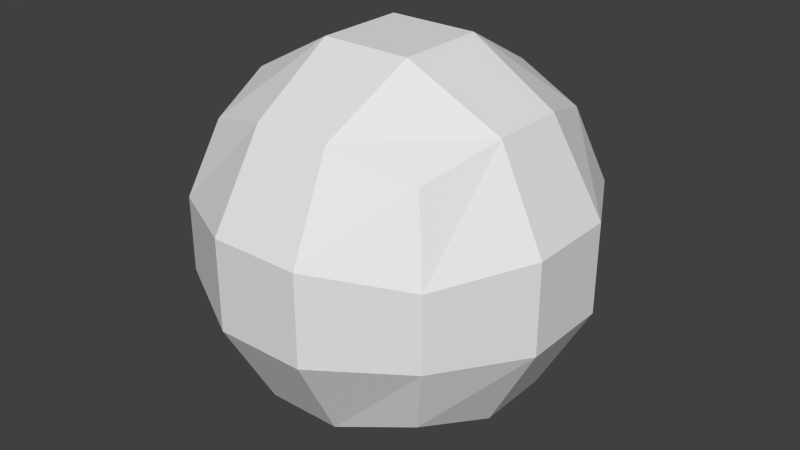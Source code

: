 # Source: Round_Sphere.blend  (saved by Blender 2.75.0; exported with 4.5.12 LTS)
import bpy
from mathutils import Matrix  # noqa: F401  (used for matrix-valued properties, if any)

bpy.ops.wm.read_factory_settings(use_empty=True)
scene = bpy.context.scene
scene.name = 'Scene'

# ---- collections
col_collection_1 = bpy.data.collections.new('Collection 1'); scene.collection.children.link(col_collection_1)

# ---- world
world_world = bpy.data.worlds.new('World'); scene.world = world_world
world_world.color = (0.05088, 0.05088, 0.05088)
world_world.use_sun_shadow = False
world_world.sun_shadow_jitter_overblur = 0.0
world_world.cycles.sampling_method = 'MANUAL'
world_world.cycles.sample_map_resolution = 256

# ---- meshes
me_roundcube = bpy.data.meshes.new('Roundcube')
me_roundcube.from_pydata([(0.5774, 0.5774, -0.5774), (-0.5774, 0.5774, -0.5774), (-0.5774, -0.5774, -0.5774), (0.5774, -0.5774, -0.5774), (0.5774, 0.5774, 0.5774), (0.1925, 0.6939, -0.6939), (-0.6939, 0.1925, -0.6939), (-0.1925, -0.6939, -0.6939), (0.6939, -0.1925, -0.6939), (0.1925, 0.6939, 0.6939), (-0.1925, 0.6939, -0.6939), (-0.6939, -0.1925, -0.6939), (0.1925, -0.6939, -0.6939), (0.6939, 0.1925, -0.6939), (-0.1925, 0.6939, 0.6939), (-0.5774, 0.5774, 0.5774), (0.6939, 0.6939, -0.1925), (-0.6939, 0.6939, -0.1925), (-0.6939, -0.6939, -0.1925), (0.6939, -0.6939, -0.1925), (0.6939, 0.1925, 0.6939), (0.2313, 0.945, -0.2313), (-0.945, 0.2313, -0.2313), (-0.2313, -0.945, -0.2313), (0.945, -0.2313, -0.2313), (0.2313, -0.2313, -0.945), (0.2313, 0.2313, 0.945), (-0.2313, 0.945, -0.2313), (-0.945, -0.2313, -0.2313), (0.2313, -0.945, -0.2313), (0.945, 0.2313, -0.2313), (-0.2313, -0.2313, -0.945), (-0.2313, 0.2313, 0.945), (-0.6939, 0.1925, 0.6939), (0.6939, 0.6939, 0.1925), (-0.6939, 0.6939, 0.1925), (-0.6939, -0.6939, 0.1925), (0.6939, -0.6939, 0.1925), (0.6939, -0.1925, 0.6939), (0.2313, 0.945, 0.2313), (-0.945, 0.2313, 0.2313), (-0.2313, -0.945, 0.2313), (0.945, -0.2313, 0.2313), (0.2313, 0.2313, -0.945), (0.2313, -0.2313, 0.945), (-0.2313, 0.945, 0.2313), (-0.945, -0.2313, 0.2313), (0.2313, -0.945, 0.2313), (0.945, 0.2313, 0.2313), (-0.2313, 0.2313, -0.945), (-0.2313, -0.2313, 0.945), (-0.6939, -0.1925, 0.6939), (0.5774, -0.5774, 0.5774), (0.1925, -0.6939, 0.6939), (-0.1925, -0.6939, 0.6939), (-0.5774, -0.5774, 0.5774)], [], [(0, 5, 21, 16), (5, 10, 27, 21), (10, 1, 17, 27), (16, 21, 39, 34), (21, 27, 45, 39), (27, 17, 35, 45), (34, 39, 9, 4), (39, 45, 14, 9), (45, 35, 15, 14), (1, 6, 22, 17), (6, 11, 28, 22), (11, 2, 18, 28), (17, 22, 40, 35), (22, 28, 46, 40), (28, 18, 36, 46), (35, 40, 33, 15), (40, 46, 51, 33), (46, 36, 55, 51), (2, 7, 23, 18), (7, 12, 29, 23), (12, 3, 19, 29), (18, 23, 41, 36), (23, 29, 47, 41), (29, 19, 37, 47), (36, 41, 54, 55), (41, 47, 53, 54), (47, 37, 52, 53), (3, 8, 24, 19), (8, 13, 30, 24), (13, 0, 16, 30), (19, 24, 42, 37), (24, 30, 48, 42), (30, 16, 34, 48), (37, 42, 38, 52), (42, 48, 20, 38), (48, 34, 4, 20), (3, 12, 25, 8), (12, 7, 31, 25), (7, 2, 11, 31), (8, 25, 43, 13), (25, 31, 49, 43), (31, 11, 6, 49), (13, 43, 5, 0), (43, 49, 10, 5), (49, 6, 1, 10), (4, 9, 26, 20), (9, 14, 32, 26), (14, 15, 33, 32), (20, 26, 44, 38), (26, 32, 50, 44), (32, 33, 51, 50), (38, 44, 53, 52), (44, 50, 54, 53), (50, 51, 55, 54)])
me_roundcube.use_remesh_preserve_volume = False
me_roundcube.use_remesh_preserve_attributes = False
me_roundcube.use_mirror_vertex_groups = False
me_roundcube.update()

# ---- objects
ob_roundcube = bpy.data.objects.new('Roundcube', me_roundcube)

# ---- transforms, parenting, visibility, modifiers, constraints
ob_roundcube.location = (0.0, 0.0, 0.0)
ob_roundcube.lineart.crease_threshold = 0.0

# ---- collection membership
col_collection_1.objects.link(ob_roundcube)

# ---- scene / render settings (as saved in the file)
scene.frame_start = 1; scene.frame_end = 250; scene.frame_set(1)
scene.render.engine = 'BLENDER_EEVEE_NEXT'
scene.render.resolution_percentage = 50
scene.render.dither_intensity = 0.0
scene.cycles.use_denoising = False
scene.cycles.samples = 10
scene.cycles.sampling_pattern = 'TABULATED_SOBOL'
scene.cycles.light_sampling_threshold = 0.0
scene.cycles.use_adaptive_sampling = False
scene.cycles.use_light_tree = False
scene.cycles.blur_glossy = 0.0
scene.cycles.pixel_filter_type = 'GAUSSIAN'
scene.cycles.sample_clamp_indirect = 0.0
scene.view_settings.view_transform = 'Standard'
bpy.context.view_layer.update()

# ---- added for rendering (the .blend has no active camera and no usable light): camera, sun
cam_auto = bpy.data.cameras.new('AutoCamera')
cam_auto.lens = 50.0
cam_auto.sensor_width = 36.0
cam_auto.clip_end = 1000.0
ob_auto_camera = bpy.data.objects.new('AutoCamera', cam_auto)
scene.collection.objects.link(ob_auto_camera)
ob_auto_camera.location = (3.02876, -3.63451, 2.42301)
ob_auto_camera.rotation_euler = (1.09748, -7.21219e-08, 0.694738)
scene.camera = ob_auto_camera
light_auto_sun = bpy.data.lights.new('AutoSun', 'SUN')
light_auto_sun.energy = 3.0
light_auto_sun.angle = 0.0523599
ob_auto_sun = bpy.data.objects.new('AutoSun', light_auto_sun)
scene.collection.objects.link(ob_auto_sun)
ob_auto_sun.rotation_euler = (0.872665, 0.174533, 0.523599)
bpy.context.view_layer.update()
